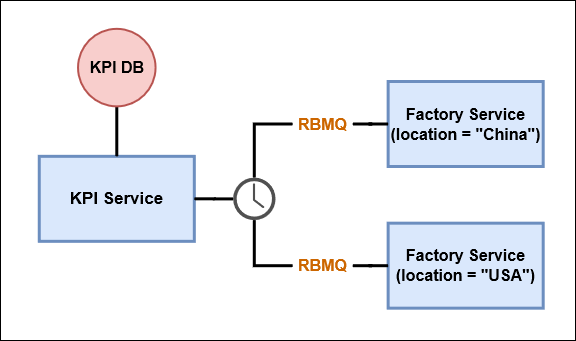

The diagram above was exported from draw.io. Its source (the exported page's mxGraphModel, read from the mxfile embedded in the PNG):
<mxGraphModel dx="1038" dy="531" grid="1" gridSize="10" guides="1" tooltips="1" connect="1" arrows="1" fold="1" page="1" pageScale="1" pageWidth="1169" pageHeight="827" math="0" shadow="0">
  <root>
    <mxCell id="0" />
    <mxCell id="1" parent="0" />
    <mxCell id="KKn4rMQ00qqZAH_Jwdvj-2" value="" style="rounded=0;whiteSpace=wrap;html=1;fontSize=12;" parent="1" vertex="1">
      <mxGeometry x="40" y="40" width="575" height="340" as="geometry" />
    </mxCell>
    <mxCell id="KKn4rMQ00qqZAH_Jwdvj-4" value="KPI Service" style="rounded=0;whiteSpace=wrap;html=1;fillColor=#dae8fc;strokeColor=#6c8ebf;fontSize=17;strokeWidth=3;fontStyle=1" parent="1" vertex="1">
      <mxGeometry x="78.76404494382024" y="195.83333333333334" width="155.0561797752809" height="85" as="geometry" />
    </mxCell>
    <mxCell id="KKn4rMQ00qqZAH_Jwdvj-5" style="edgeStyle=orthogonalEdgeStyle;rounded=0;orthogonalLoop=1;jettySize=auto;html=1;exitX=0.5;exitY=1;exitDx=0;exitDy=0;entryX=0.5;entryY=0;entryDx=0;entryDy=0;endArrow=none;endFill=0;fontSize=12;fontColor=#000000;strokeWidth=3;" parent="1" source="KKn4rMQ00qqZAH_Jwdvj-6" target="KKn4rMQ00qqZAH_Jwdvj-4" edge="1">
      <mxGeometry relative="1" as="geometry" />
    </mxCell>
    <mxCell id="KKn4rMQ00qqZAH_Jwdvj-6" value="KPI DB" style="ellipse;whiteSpace=wrap;html=1;aspect=fixed;fillColor=#f8cecc;strokeColor=#b85450;fontSize=16;strokeWidth=2;fontStyle=1" parent="1" vertex="1">
      <mxGeometry x="117.52808988764048" y="68.33333333333333" width="77.52808988764045" height="77.52808988764045" as="geometry" />
    </mxCell>
    <mxCell id="KKn4rMQ00qqZAH_Jwdvj-7" value="" style="pointerEvents=1;shadow=0;dashed=0;html=1;strokeColor=none;fillColor=#505050;labelPosition=center;verticalLabelPosition=bottom;verticalAlign=top;outlineConnect=0;align=center;shape=mxgraph.office.concepts.clock;fontSize=12;fontColor=#000000;strokeWidth=3;" parent="1" vertex="1">
      <mxGeometry x="272.58000000000004" y="217.08" width="42.42" height="42.5" as="geometry" />
    </mxCell>
    <mxCell id="KKn4rMQ00qqZAH_Jwdvj-3" style="edgeStyle=orthogonalEdgeStyle;rounded=0;orthogonalLoop=1;jettySize=auto;html=1;exitX=1;exitY=0.5;exitDx=0;exitDy=0;endArrow=none;endFill=0;fontSize=12;fontColor=#000000;strokeWidth=3;" parent="1" source="KKn4rMQ00qqZAH_Jwdvj-4" target="KKn4rMQ00qqZAH_Jwdvj-7" edge="1">
      <mxGeometry relative="1" as="geometry" />
    </mxCell>
    <mxCell id="KKn4rMQ00qqZAH_Jwdvj-8" value="&lt;div style=&quot;font-size: 16px;&quot;&gt;Factory Service&lt;/div&gt;&lt;div style=&quot;font-size: 16px;&quot;&gt;(location = &quot;China&quot;)&lt;br style=&quot;font-size: 16px;&quot;&gt;&lt;/div&gt;" style="rounded=0;whiteSpace=wrap;html=1;fillColor=#dae8fc;strokeColor=#6c8ebf;fontSize=16;strokeWidth=3;fontStyle=1" parent="1" vertex="1">
      <mxGeometry x="427.64044943820227" y="121" width="155.0561797752809" height="85" as="geometry" />
    </mxCell>
    <mxCell id="KKn4rMQ00qqZAH_Jwdvj-10" value="" style="edgeStyle=orthogonalEdgeStyle;rounded=0;orthogonalLoop=1;jettySize=auto;html=1;endArrow=none;endFill=0;fontSize=12;fontColor=#000000;strokeWidth=3;" parent="1" source="KKn4rMQ00qqZAH_Jwdvj-11" target="KKn4rMQ00qqZAH_Jwdvj-7" edge="1">
      <mxGeometry relative="1" as="geometry">
        <mxPoint x="259.6629213483146" y="167.5" as="targetPoint" />
      </mxGeometry>
    </mxCell>
    <mxCell id="KKn4rMQ00qqZAH_Jwdvj-45" value="" style="edgeStyle=orthogonalEdgeStyle;rounded=0;orthogonalLoop=1;jettySize=auto;html=1;endArrow=none;endFill=0;fontSize=16;strokeWidth=3;" parent="1" source="KKn4rMQ00qqZAH_Jwdvj-11" target="KKn4rMQ00qqZAH_Jwdvj-8" edge="1">
      <mxGeometry relative="1" as="geometry" />
    </mxCell>
    <mxCell id="KKn4rMQ00qqZAH_Jwdvj-11" value="RBMQ" style="text;html=1;align=center;verticalAlign=middle;resizable=0;points=[];autosize=1;fontColor=#CC6600;fontSize=16;strokeWidth=3;fontStyle=1" parent="1" vertex="1">
      <mxGeometry x="332.1910112359551" y="153.5033333333333" width="60" height="20" as="geometry" />
    </mxCell>
    <mxCell id="KKn4rMQ00qqZAH_Jwdvj-12" value="&lt;div style=&quot;font-size: 16px;&quot;&gt;Factory Service&lt;/div&gt;&lt;div style=&quot;font-size: 16px;&quot;&gt;(location = &quot;USA&quot;)&lt;br style=&quot;font-size: 16px;&quot;&gt;&lt;/div&gt;" style="rounded=0;whiteSpace=wrap;html=1;fillColor=#dae8fc;strokeColor=#6c8ebf;fontSize=16;strokeWidth=3;fontStyle=1" parent="1" vertex="1">
      <mxGeometry x="427.64044943820227" y="262.66666666666663" width="155.0561797752809" height="85" as="geometry" />
    </mxCell>
    <mxCell id="KKn4rMQ00qqZAH_Jwdvj-14" value="" style="edgeStyle=orthogonalEdgeStyle;rounded=0;orthogonalLoop=1;jettySize=auto;html=1;endArrow=none;endFill=0;fontSize=12;fontColor=#000000;strokeWidth=3;" parent="1" source="KKn4rMQ00qqZAH_Jwdvj-15" target="KKn4rMQ00qqZAH_Jwdvj-7" edge="1">
      <mxGeometry relative="1" as="geometry">
        <mxPoint x="259.6629213483146" y="309.1666666666667" as="targetPoint" />
      </mxGeometry>
    </mxCell>
    <mxCell id="KKn4rMQ00qqZAH_Jwdvj-44" value="" style="edgeStyle=orthogonalEdgeStyle;rounded=0;orthogonalLoop=1;jettySize=auto;html=1;endArrow=none;endFill=0;fontSize=16;strokeWidth=3;" parent="1" source="KKn4rMQ00qqZAH_Jwdvj-15" target="KKn4rMQ00qqZAH_Jwdvj-12" edge="1">
      <mxGeometry relative="1" as="geometry" />
    </mxCell>
    <mxCell id="KKn4rMQ00qqZAH_Jwdvj-15" value="RBMQ" style="text;html=1;align=center;verticalAlign=middle;resizable=0;points=[];autosize=1;fontColor=#CC6600;fontSize=16;strokeWidth=3;fontStyle=1" parent="1" vertex="1">
      <mxGeometry x="332.1910112359551" y="295.17" width="60" height="20" as="geometry" />
    </mxCell>
  </root>
</mxGraphModel>